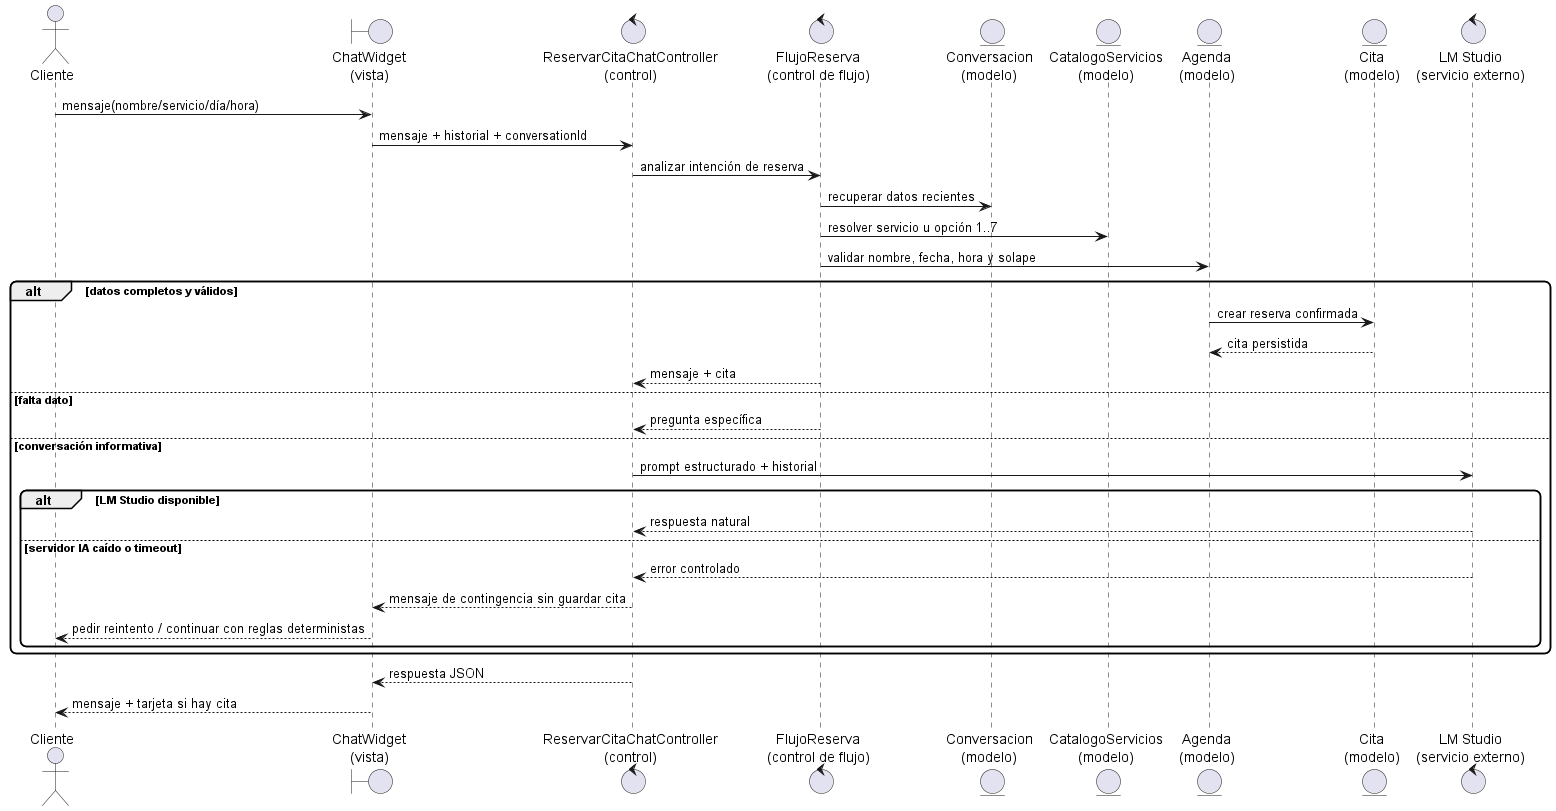

The diagram above was rendered by PlantUML. Its source (embedded in the PNG):
@startuml
scale max 1800 width
skinparam shadowing false
skinparam roundcorner 12
actor Cliente
boundary "ChatWidget\n(vista)" as Chat
control "ReservarCitaChatController\n(control)" as Ctrl
control "FlujoReserva\n(control de flujo)" as Flow
entity "Conversacion\n(modelo)" as Conv
entity "CatalogoServicios\n(modelo)" as Cat
entity "Agenda\n(modelo)" as Agenda
entity "Cita\n(modelo)" as Cita
control "LM Studio\n(servicio externo)" as LM

Cliente -> Chat : mensaje(nombre/servicio/día/hora)
Chat -> Ctrl : mensaje + historial + conversationId
Ctrl -> Flow : analizar intención de reserva
Flow -> Conv : recuperar datos recientes
Flow -> Cat : resolver servicio u opción 1..7
Flow -> Agenda : validar nombre, fecha, hora y solape
alt datos completos y válidos
  Agenda -> Cita : crear reserva confirmada
  Cita --> Agenda : cita persistida
  Flow --> Ctrl : mensaje + cita
else falta dato
  Flow --> Ctrl : pregunta específica
else conversación informativa
  Ctrl -> LM : prompt estructurado + historial
  alt LM Studio disponible
    LM --> Ctrl : respuesta natural
  else servidor IA caído o timeout
    LM --> Ctrl : error controlado
    Ctrl --> Chat : mensaje de contingencia sin guardar cita
    Chat --> Cliente : pedir reintento / continuar con reglas deterministas
  end
end
Ctrl --> Chat : respuesta JSON
Chat --> Cliente : mensaje + tarjeta si hay cita
@enduml